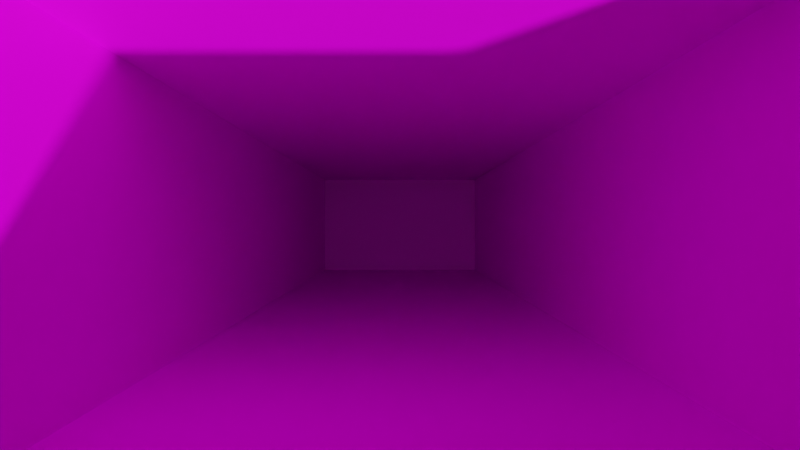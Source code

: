 # Source: train_tracks.blend  (saved by Blender 2.92.15; exported with 4.5.12 LTS)
import bpy
from mathutils import Matrix  # noqa: F401  (used for matrix-valued properties, if any)

bpy.ops.wm.read_factory_settings(use_empty=True)
scene = bpy.context.scene
scene.name = 'Scene'

# ---- collections
col_collection = bpy.data.collections.new('Collection'); scene.collection.children.link(col_collection)

# ---- images (referenced by path relative to the original .blend; pixels are not part of the script)
import os
ASSET_DIR = os.environ.get("B2B_ASSET_DIR", "")  # directory of the original .blend (textures are referenced by path, not embedded)
HERE = os.path.dirname(os.path.abspath(__file__))  # packed textures are extracted next to this script under _unpacked/

def load_image(name, relpath, width, height, colorspace="sRGB"):
    """Load a texture the original file referenced (path relative to the .blend, or extracted next to this script)."""
    p = next((c for c in (os.path.join(HERE, relpath), os.path.join(ASSET_DIR, relpath)) if relpath and os.path.exists(c)), "")
    if p:
        img = bpy.data.images.load(p, check_existing=True)
        img.name = name
    else:  # same state as the original file: an image datablock whose file is absent (Cycles renders it pink)
        img = bpy.data.images.new(name, width, height)
        img.source = "FILE"
        img.filepath = "//" + (relpath or name)
    img.colorspace_settings.name = colorspace
    return img
img_train_tracks_jpg = load_image('train_tracks.jpg', 'src_images/train_tracks.jpg', 1024, 1024, 'sRGB')

# ---- materials (node trees are filled in below, after node groups)
mat_material = bpy.data.materials.new('Material')
mat_material.alpha_threshold = 0.0
mat_material.use_transparent_shadow = False
mat_material.line_color = (0.0, 0.0, 0.0, 1.0)

# ---- material node trees
mat_material.use_nodes = True; mat_material.node_tree.nodes.clear()
_N = mat_material.node_tree.nodes; _L = mat_material.node_tree.links
n0 = _N.new('ShaderNodeOutputMaterial'); n0.name = 'Material Output'; n0.location = (300, 300)
n1 = _N.new('ShaderNodeBsdfPrincipled'); n1.name = 'Principled BSDF'; n1.location = (10, 300)
n1.distribution = 'GGX'
n1.subsurface_method = 'BURLEY'
n1.inputs[2].default_value = 0.4
n1.inputs[3].default_value = 1.45
n1.inputs[27].default_value = (0.0, 0.0, 0.0, 1.0)
n1.inputs[28].default_value = 1.0
n2 = _N.new('ShaderNodeTexImage'); n2.name = 'Image Texture'; n2.location = (0, 0)
n2.image = img_train_tracks_jpg
_L.new(n1.outputs[0], n0.inputs[0])
_L.new(n2.outputs[0], n1.inputs[0])
n0.is_active_output = True

# ---- world
world_world = bpy.data.worlds.new('World'); scene.world = world_world
world_world.use_nodes = True; world_world.node_tree.nodes.clear()
_N = world_world.node_tree.nodes; _L = world_world.node_tree.links
n0 = _N.new('ShaderNodeOutputWorld'); n0.name = 'World Output'; n0.location = (300, 300)
n1 = _N.new('ShaderNodeBackground'); n1.name = 'Background'; n1.location = (10, 300)
n1.inputs[0].default_value = (0.05088, 0.05088, 0.05088, 1.0)
_L.new(n1.outputs[0], n0.inputs[0])
n0.is_active_output = True
world_world.color = (0.05088, 0.05088, 0.05088)
world_world.use_sun_shadow = False
world_world.sun_shadow_jitter_overblur = 0.0

# ---- cameras
cam_camera = bpy.data.cameras.new('Camera')
cam_camera.clip_end = 100.0
cam_camera.ortho_scale = 7.314

# ---- meshes
me_image_guide = bpy.data.meshes.new('image_guide')
me_image_guide.from_pydata([(0.0, 0.0, 0.0), (15.0, 0.0, 0.0), (0.0, 9.0, 0.0), (15.0, 9.0, 0.0), (5.0, 3.0, -23.33), (10.0, 3.0, -23.33), (10.0, 6.0, -23.33), (5.0, 6.0, -23.33), (7.5, 4.5, -23.33)], [(7, 8), (4, 8), (5, 8), (6, 8)], [(0, 4, 7, 2), (0, 1, 5, 4), (1, 3, 6, 5), (3, 2, 7, 6), (4, 5, 6, 7)])
_uv = me_image_guide.uv_layers.new(name='UVMap')
_uv.uv.foreach_set('vector', [0.0, 0.0, 0.4384, 0.4384, 0.4384, 0.5616, 0.0, 1.0, 0.0, 0.0, 1.0, 0.0, 0.5616, 0.4384, 0.4384, 0.4384, 1.0, 0.0, 1.0, 1.0, 0.5616, 0.5616, 0.5616, 0.4384, 1.0, 1.0, 0.0, 1.0, 0.4384, 0.5616, 0.5616, 0.5616, 0.4384, 0.4384, 0.5616, 0.4384, 0.5616, 0.5616, 0.4384, 0.5616])
me_image_guide.materials.append(mat_material)
me_image_guide.use_remesh_fix_poles = True
me_image_guide.use_remesh_preserve_attributes = False
me_image_guide.use_mirror_vertex_groups = False
me_image_guide.update()

# ---- objects
ob_image_guide = bpy.data.objects.new('image_guide', me_image_guide)
ob_camera = bpy.data.objects.new('Camera', cam_camera)
ob_empty = bpy.data.objects.new('Empty', img_train_tracks_jpg)

# ---- transforms, parenting, visibility, modifiers, constraints
ob_image_guide.location = (0.0, 0.0, 0.0)
ob_image_guide.lineart.crease_threshold = 0.0
ob_camera.location = (7.5, 4.5, 13.67)
ob_camera.lock_rotations_4d = False
ob_camera.empty_display_type = 'ARROWS'
ob_camera.color = (0.0, 0.0, 0.0, 0.0)
ob_camera.display_type = 'WIRE'
ob_camera.lineart.crease_threshold = 0.0
ob_empty.location = (7.513, 4.535, 0.0)
ob_empty.scale = (2.985, 2.658, 2.658)
ob_empty.empty_display_type = 'IMAGE'
ob_empty.empty_display_size = 5.0
ob_empty.lineart.crease_threshold = 0.0

# ---- collection membership
scene.collection.objects.link(ob_image_guide)
col_collection.objects.link(ob_camera)
col_collection.objects.link(ob_empty)

# ---- scene / render settings (as saved in the file)
scene.camera = ob_camera
scene.frame_start = 1; scene.frame_end = 210; scene.frame_set(0)
scene.render.engine = 'BLENDER_EEVEE_NEXT'
scene.render.image_settings.file_format = 'FFMPEG'
scene.render.image_settings.color_mode = 'RGB'
scene.render.fps = 12
scene.cycles.use_denoising = False
scene.cycles.samples = 128
scene.cycles.sampling_pattern = 'TABULATED_SOBOL'
scene.cycles.use_adaptive_sampling = False
scene.cycles.use_light_tree = False
scene.view_settings.view_transform = 'Filmic'
bpy.context.view_layer.update()

# ---- added for rendering (the .blend has no usable light): sun
light_auto_sun = bpy.data.lights.new('AutoSun', 'SUN')
light_auto_sun.energy = 3.0
light_auto_sun.angle = 0.0523599
ob_auto_sun = bpy.data.objects.new('AutoSun', light_auto_sun)
scene.collection.objects.link(ob_auto_sun)
ob_auto_sun.rotation_euler = (0.872665, 0.174533, 0.523599)
bpy.context.view_layer.update()
